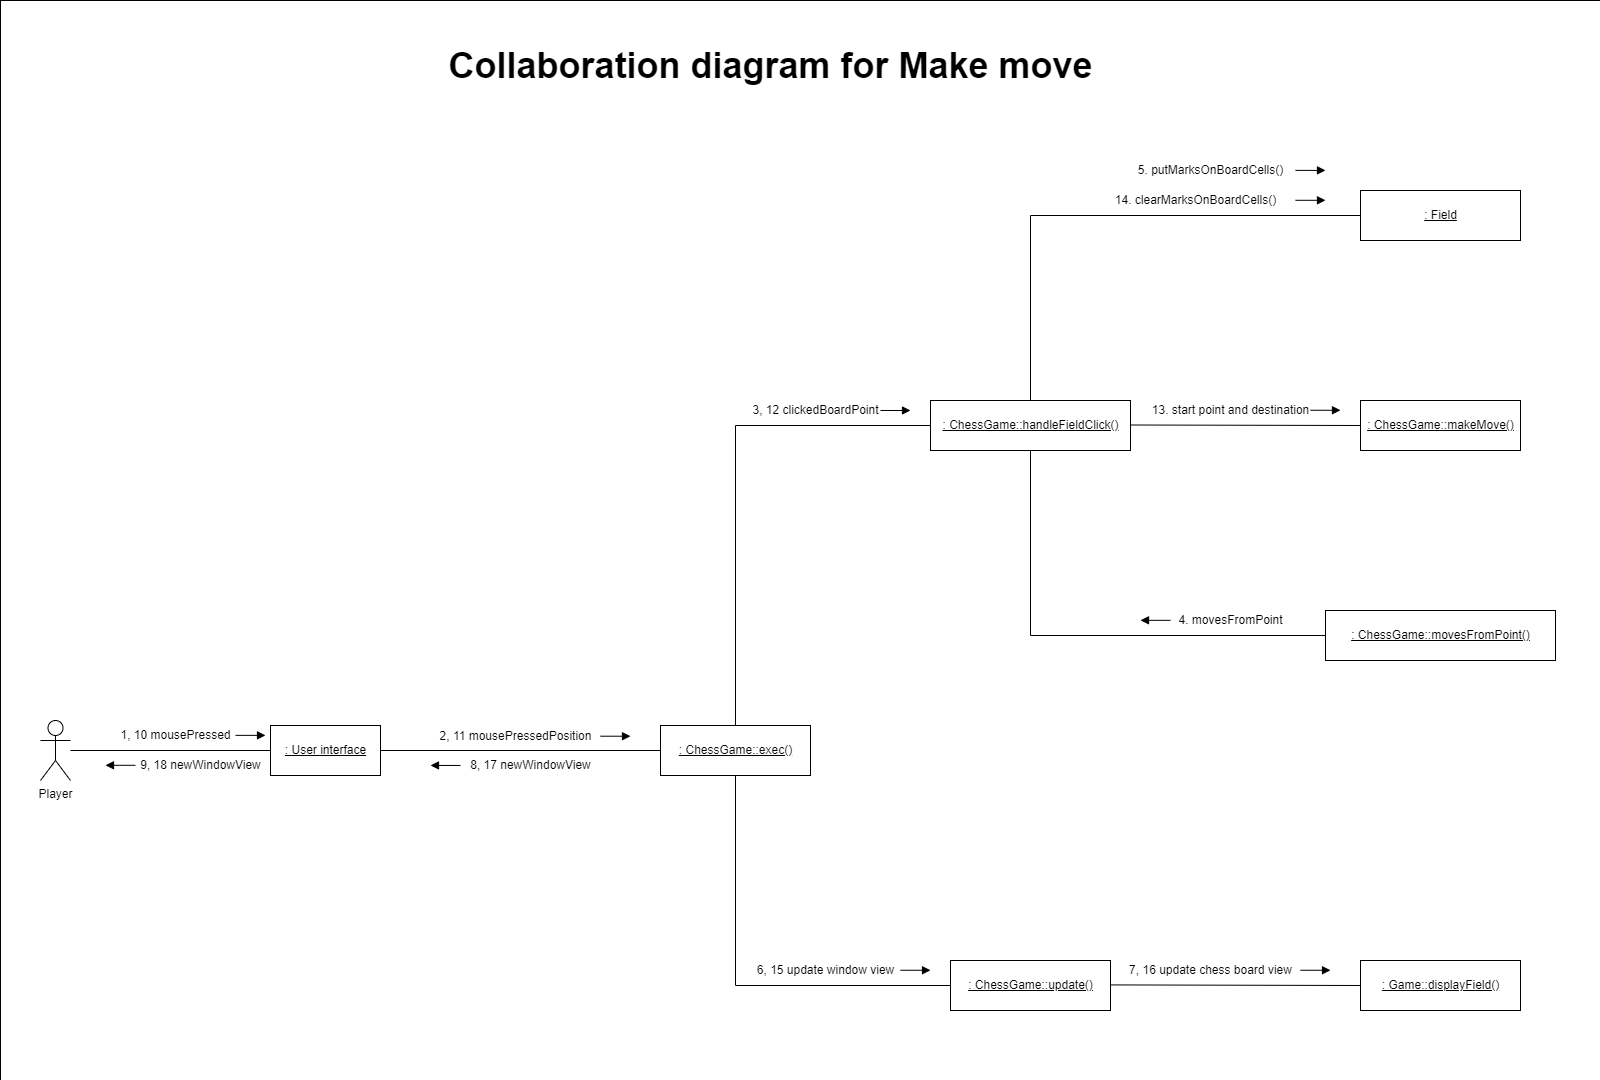

The diagram above was exported from draw.io. Its source (the exported page's mxGraphModel, read from the mxfile embedded in the PNG):
<mxGraphModel dx="2307" dy="1140" grid="1" gridSize="10" guides="1" tooltips="1" connect="1" arrows="1" fold="1" page="1" pageScale="1" pageWidth="3300" pageHeight="2339" math="0" shadow="0">
  <root>
    <mxCell id="h78DM6GvhUvakkJ7S5Tx-0" />
    <mxCell id="h78DM6GvhUvakkJ7S5Tx-1" parent="h78DM6GvhUvakkJ7S5Tx-0" />
    <mxCell id="re_TLJjiZn5YKqyZ85B--2" value="" style="rounded=0;whiteSpace=wrap;html=1;fontSize=12;strokeWidth=0;fillColor=none;strokeColor=default;" parent="h78DM6GvhUvakkJ7S5Tx-1" vertex="1">
      <mxGeometry x="980" y="420" width="1600" height="1080" as="geometry" />
    </mxCell>
    <mxCell id="h78DM6GvhUvakkJ7S5Tx-4" value="&lt;u&gt;: User interface&lt;/u&gt;" style="html=1;fontSize=12;strokeWidth=1;fillColor=none;" parent="h78DM6GvhUvakkJ7S5Tx-1" vertex="1">
      <mxGeometry x="1250" y="1145" width="110" height="50" as="geometry" />
    </mxCell>
    <mxCell id="h78DM6GvhUvakkJ7S5Tx-6" value="&lt;u&gt;: ChessGame::exec()&lt;/u&gt;" style="html=1;fontSize=12;strokeWidth=1;fillColor=none;" parent="h78DM6GvhUvakkJ7S5Tx-1" vertex="1">
      <mxGeometry x="1640" y="1145" width="150" height="50" as="geometry" />
    </mxCell>
    <mxCell id="h78DM6GvhUvakkJ7S5Tx-7" value="&lt;u&gt;: ChessGame::handleFieldClick()&lt;/u&gt;" style="html=1;fontSize=12;strokeWidth=1;fillColor=none;" parent="h78DM6GvhUvakkJ7S5Tx-1" vertex="1">
      <mxGeometry x="1910" y="820" width="200" height="50" as="geometry" />
    </mxCell>
    <mxCell id="h78DM6GvhUvakkJ7S5Tx-8" value="&lt;u&gt;: Field&lt;/u&gt;" style="html=1;fontSize=12;strokeWidth=1;fillColor=none;" parent="h78DM6GvhUvakkJ7S5Tx-1" vertex="1">
      <mxGeometry x="2340" y="610" width="160" height="50" as="geometry" />
    </mxCell>
    <mxCell id="h78DM6GvhUvakkJ7S5Tx-9" value="&lt;u&gt;: ChessGame::update()&lt;/u&gt;" style="html=1;fontSize=12;strokeWidth=1;fillColor=none;" parent="h78DM6GvhUvakkJ7S5Tx-1" vertex="1">
      <mxGeometry x="1930" y="1380" width="160" height="50" as="geometry" />
    </mxCell>
    <mxCell id="h78DM6GvhUvakkJ7S5Tx-10" value="&lt;u&gt;: Game::displayField()&lt;/u&gt;" style="html=1;fontSize=12;strokeWidth=1;fillColor=none;" parent="h78DM6GvhUvakkJ7S5Tx-1" vertex="1">
      <mxGeometry x="2340" y="1380" width="160" height="50" as="geometry" />
    </mxCell>
    <mxCell id="h78DM6GvhUvakkJ7S5Tx-12" value="&lt;u&gt;: ChessGame::movesFromPoint()&lt;/u&gt;" style="html=1;fontSize=12;strokeWidth=1;fillColor=none;" parent="h78DM6GvhUvakkJ7S5Tx-1" vertex="1">
      <mxGeometry x="2305" y="1030" width="230" height="50" as="geometry" />
    </mxCell>
    <mxCell id="h78DM6GvhUvakkJ7S5Tx-13" value="&lt;u&gt;: ChessGame::makeMove()&lt;/u&gt;" style="html=1;fontSize=12;strokeWidth=1;fillColor=none;" parent="h78DM6GvhUvakkJ7S5Tx-1" vertex="1">
      <mxGeometry x="2340" y="820" width="160" height="50" as="geometry" />
    </mxCell>
    <mxCell id="h78DM6GvhUvakkJ7S5Tx-14" value="Player" style="shape=umlActor;verticalLabelPosition=bottom;verticalAlign=top;html=1;fontSize=12;strokeWidth=1;fillColor=none;" parent="h78DM6GvhUvakkJ7S5Tx-1" vertex="1">
      <mxGeometry x="1020" y="1140" width="30" height="60" as="geometry" />
    </mxCell>
    <mxCell id="AT_LO7Guudz3SVCeXrPp-0" value="" style="line;strokeWidth=1;fillColor=none;align=left;verticalAlign=middle;spacingTop=-1;spacingLeft=3;spacingRight=3;rotatable=0;labelPosition=right;points=[];portConstraint=eastwest;fontSize=12;" parent="h78DM6GvhUvakkJ7S5Tx-1" vertex="1">
      <mxGeometry x="1050" y="1166" width="200" height="8" as="geometry" />
    </mxCell>
    <mxCell id="AT_LO7Guudz3SVCeXrPp-1" value="" style="line;strokeWidth=1;fillColor=none;align=left;verticalAlign=middle;spacingTop=-1;spacingLeft=3;spacingRight=3;rotatable=0;labelPosition=right;points=[];portConstraint=eastwest;fontSize=12;" parent="h78DM6GvhUvakkJ7S5Tx-1" vertex="1">
      <mxGeometry x="1360" y="1166" width="280" height="8" as="geometry" />
    </mxCell>
    <mxCell id="AT_LO7Guudz3SVCeXrPp-3" value="" style="endArrow=block;endFill=1;html=1;edgeStyle=orthogonalEdgeStyle;align=left;verticalAlign=top;rounded=0;fontSize=12;" parent="h78DM6GvhUvakkJ7S5Tx-1" edge="1">
      <mxGeometry x="-0.875" y="-30" relative="1" as="geometry">
        <mxPoint x="1215" y="1154.8600000000001" as="sourcePoint" />
        <mxPoint x="1245" y="1154.8600000000001" as="targetPoint" />
        <mxPoint as="offset" />
      </mxGeometry>
    </mxCell>
    <mxCell id="AT_LO7Guudz3SVCeXrPp-8" value="" style="endArrow=none;endFill=0;endSize=12;html=1;rounded=0;fontSize=12;exitX=0.5;exitY=0;exitDx=0;exitDy=0;entryX=0;entryY=0.5;entryDx=0;entryDy=0;" parent="h78DM6GvhUvakkJ7S5Tx-1" source="h78DM6GvhUvakkJ7S5Tx-6" target="h78DM6GvhUvakkJ7S5Tx-7" edge="1">
      <mxGeometry width="160" relative="1" as="geometry">
        <mxPoint x="1730" y="1070" as="sourcePoint" />
        <mxPoint x="1890" y="1070" as="targetPoint" />
        <Array as="points">
          <mxPoint x="1715" y="845" />
        </Array>
      </mxGeometry>
    </mxCell>
    <mxCell id="AT_LO7Guudz3SVCeXrPp-9" value="" style="endArrow=none;endFill=0;endSize=12;html=1;rounded=0;fontSize=12;entryX=0;entryY=0.5;entryDx=0;entryDy=0;" parent="h78DM6GvhUvakkJ7S5Tx-1" target="h78DM6GvhUvakkJ7S5Tx-10" edge="1">
      <mxGeometry width="160" relative="1" as="geometry">
        <mxPoint x="2090" y="1404.41" as="sourcePoint" />
        <mxPoint x="2250" y="1404.41" as="targetPoint" />
      </mxGeometry>
    </mxCell>
    <mxCell id="AT_LO7Guudz3SVCeXrPp-10" value="" style="endArrow=none;endFill=0;endSize=12;html=1;rounded=0;fontSize=12;exitX=0.5;exitY=1;exitDx=0;exitDy=0;entryX=0;entryY=0.5;entryDx=0;entryDy=0;" parent="h78DM6GvhUvakkJ7S5Tx-1" source="h78DM6GvhUvakkJ7S5Tx-6" target="h78DM6GvhUvakkJ7S5Tx-9" edge="1">
      <mxGeometry width="160" relative="1" as="geometry">
        <mxPoint x="1690" y="1290" as="sourcePoint" />
        <mxPoint x="1850" y="1290" as="targetPoint" />
        <Array as="points">
          <mxPoint x="1715" y="1405" />
        </Array>
      </mxGeometry>
    </mxCell>
    <mxCell id="AT_LO7Guudz3SVCeXrPp-16" value="" style="endArrow=none;endFill=0;endSize=12;html=1;rounded=0;fontSize=12;exitX=0.5;exitY=0;exitDx=0;exitDy=0;entryX=0;entryY=0.5;entryDx=0;entryDy=0;" parent="h78DM6GvhUvakkJ7S5Tx-1" source="h78DM6GvhUvakkJ7S5Tx-7" target="h78DM6GvhUvakkJ7S5Tx-8" edge="1">
      <mxGeometry width="160" relative="1" as="geometry">
        <mxPoint x="2080" y="634.5799999999999" as="sourcePoint" />
        <mxPoint x="2240" y="634.5799999999999" as="targetPoint" />
        <Array as="points">
          <mxPoint x="2010" y="635" />
        </Array>
      </mxGeometry>
    </mxCell>
    <mxCell id="AT_LO7Guudz3SVCeXrPp-17" value="" style="endArrow=none;endFill=0;endSize=12;html=1;rounded=0;fontSize=12;entryX=0;entryY=0.5;entryDx=0;entryDy=0;" parent="h78DM6GvhUvakkJ7S5Tx-1" target="h78DM6GvhUvakkJ7S5Tx-13" edge="1">
      <mxGeometry width="160" relative="1" as="geometry">
        <mxPoint x="2110" y="844.5" as="sourcePoint" />
        <mxPoint x="2270" y="844.5" as="targetPoint" />
      </mxGeometry>
    </mxCell>
    <mxCell id="AT_LO7Guudz3SVCeXrPp-18" value="" style="endArrow=none;endFill=0;endSize=12;html=1;rounded=0;fontSize=12;exitX=0.5;exitY=1;exitDx=0;exitDy=0;entryX=0;entryY=0.5;entryDx=0;entryDy=0;" parent="h78DM6GvhUvakkJ7S5Tx-1" source="h78DM6GvhUvakkJ7S5Tx-7" target="h78DM6GvhUvakkJ7S5Tx-12" edge="1">
      <mxGeometry width="160" relative="1" as="geometry">
        <mxPoint x="2000" y="940" as="sourcePoint" />
        <mxPoint x="2160" y="940" as="targetPoint" />
        <Array as="points">
          <mxPoint x="2010" y="1055" />
        </Array>
      </mxGeometry>
    </mxCell>
    <mxCell id="AT_LO7Guudz3SVCeXrPp-19" value="1, 10 mousePressed" style="text;html=1;align=center;verticalAlign=middle;resizable=0;points=[];autosize=1;strokeColor=none;fillColor=none;fontSize=12;" parent="h78DM6GvhUvakkJ7S5Tx-1" vertex="1">
      <mxGeometry x="1090" y="1145" width="130" height="20" as="geometry" />
    </mxCell>
    <mxCell id="AT_LO7Guudz3SVCeXrPp-22" value="9, 18 newWindowView" style="text;html=1;align=center;verticalAlign=middle;resizable=0;points=[];autosize=1;strokeColor=none;fillColor=none;fontSize=12;" parent="h78DM6GvhUvakkJ7S5Tx-1" vertex="1">
      <mxGeometry x="1110" y="1175" width="140" height="20" as="geometry" />
    </mxCell>
    <mxCell id="AT_LO7Guudz3SVCeXrPp-26" value="" style="endArrow=block;endFill=1;html=1;edgeStyle=orthogonalEdgeStyle;align=left;verticalAlign=top;rounded=0;fontSize=12;" parent="h78DM6GvhUvakkJ7S5Tx-1" edge="1">
      <mxGeometry x="-0.875" y="-30" relative="1" as="geometry">
        <mxPoint x="1115" y="1184.8000000000002" as="sourcePoint" />
        <mxPoint x="1085" y="1184.8000000000002" as="targetPoint" />
        <mxPoint as="offset" />
      </mxGeometry>
    </mxCell>
    <mxCell id="AT_LO7Guudz3SVCeXrPp-27" value="" style="endArrow=block;endFill=1;html=1;edgeStyle=orthogonalEdgeStyle;align=left;verticalAlign=top;rounded=0;fontSize=12;" parent="h78DM6GvhUvakkJ7S5Tx-1" edge="1">
      <mxGeometry x="-0.875" y="-30" relative="1" as="geometry">
        <mxPoint x="1580" y="1155.71" as="sourcePoint" />
        <mxPoint x="1610" y="1155.71" as="targetPoint" />
        <mxPoint as="offset" />
      </mxGeometry>
    </mxCell>
    <mxCell id="AT_LO7Guudz3SVCeXrPp-28" value="2, 11 mousePressedPosition" style="text;html=1;align=center;verticalAlign=middle;resizable=0;points=[];autosize=1;strokeColor=none;fillColor=none;fontSize=12;" parent="h78DM6GvhUvakkJ7S5Tx-1" vertex="1">
      <mxGeometry x="1410" y="1146" width="170" height="20" as="geometry" />
    </mxCell>
    <mxCell id="AT_LO7Guudz3SVCeXrPp-30" value="8, 17 newWindowView" style="text;html=1;align=center;verticalAlign=middle;resizable=0;points=[];autosize=1;strokeColor=none;fillColor=none;fontSize=12;" parent="h78DM6GvhUvakkJ7S5Tx-1" vertex="1">
      <mxGeometry x="1440" y="1175" width="140" height="20" as="geometry" />
    </mxCell>
    <mxCell id="AT_LO7Guudz3SVCeXrPp-31" value="" style="endArrow=block;endFill=1;html=1;edgeStyle=orthogonalEdgeStyle;align=left;verticalAlign=top;rounded=0;fontSize=12;" parent="h78DM6GvhUvakkJ7S5Tx-1" edge="1">
      <mxGeometry x="-0.875" y="-30" relative="1" as="geometry">
        <mxPoint x="1440" y="1184.9500000000003" as="sourcePoint" />
        <mxPoint x="1410" y="1184.95" as="targetPoint" />
        <mxPoint as="offset" />
      </mxGeometry>
    </mxCell>
    <mxCell id="AT_LO7Guudz3SVCeXrPp-32" value="" style="endArrow=block;endFill=1;html=1;edgeStyle=orthogonalEdgeStyle;align=left;verticalAlign=top;rounded=0;fontSize=12;" parent="h78DM6GvhUvakkJ7S5Tx-1" edge="1">
      <mxGeometry x="-0.875" y="-30" relative="1" as="geometry">
        <mxPoint x="1860" y="829.98" as="sourcePoint" />
        <mxPoint x="1890" y="829.98" as="targetPoint" />
        <mxPoint as="offset" />
      </mxGeometry>
    </mxCell>
    <mxCell id="AT_LO7Guudz3SVCeXrPp-33" value="3, 12 clickedBoardPoint" style="text;html=1;align=center;verticalAlign=middle;resizable=0;points=[];autosize=1;strokeColor=none;fillColor=none;fontSize=12;" parent="h78DM6GvhUvakkJ7S5Tx-1" vertex="1">
      <mxGeometry x="1725" y="820" width="140" height="20" as="geometry" />
    </mxCell>
    <mxCell id="AT_LO7Guudz3SVCeXrPp-34" value="" style="endArrow=block;endFill=1;html=1;edgeStyle=orthogonalEdgeStyle;align=left;verticalAlign=top;rounded=0;fontSize=12;" parent="h78DM6GvhUvakkJ7S5Tx-1" edge="1">
      <mxGeometry x="-0.875" y="-30" relative="1" as="geometry">
        <mxPoint x="1880" y="1389.76" as="sourcePoint" />
        <mxPoint x="1910" y="1389.76" as="targetPoint" />
        <mxPoint as="offset" />
      </mxGeometry>
    </mxCell>
    <mxCell id="AT_LO7Guudz3SVCeXrPp-35" value="6, 15 update window view" style="text;html=1;align=center;verticalAlign=middle;resizable=0;points=[];autosize=1;strokeColor=none;fillColor=none;fontSize=12;" parent="h78DM6GvhUvakkJ7S5Tx-1" vertex="1">
      <mxGeometry x="1730" y="1380" width="150" height="20" as="geometry" />
    </mxCell>
    <mxCell id="AT_LO7Guudz3SVCeXrPp-40" value="" style="endArrow=block;endFill=1;html=1;edgeStyle=orthogonalEdgeStyle;align=left;verticalAlign=top;rounded=0;fontSize=12;" parent="h78DM6GvhUvakkJ7S5Tx-1" edge="1">
      <mxGeometry x="-0.875" y="-30" relative="1" as="geometry">
        <mxPoint x="2280" y="1389.76" as="sourcePoint" />
        <mxPoint x="2310" y="1389.76" as="targetPoint" />
        <mxPoint as="offset" />
      </mxGeometry>
    </mxCell>
    <mxCell id="AT_LO7Guudz3SVCeXrPp-41" value="7, 16 update chess board view" style="text;html=1;align=center;verticalAlign=middle;resizable=0;points=[];autosize=1;strokeColor=none;fillColor=none;fontSize=12;" parent="h78DM6GvhUvakkJ7S5Tx-1" vertex="1">
      <mxGeometry x="2100" y="1380" width="180" height="20" as="geometry" />
    </mxCell>
    <mxCell id="AT_LO7Guudz3SVCeXrPp-42" value="5. putMarksOnBoardCells()" style="text;html=1;align=center;verticalAlign=middle;resizable=0;points=[];autosize=1;strokeColor=none;fillColor=none;fontSize=12;" parent="h78DM6GvhUvakkJ7S5Tx-1" vertex="1">
      <mxGeometry x="2110" y="580" width="160" height="20" as="geometry" />
    </mxCell>
    <mxCell id="AT_LO7Guudz3SVCeXrPp-44" value="" style="endArrow=block;endFill=1;html=1;edgeStyle=orthogonalEdgeStyle;align=left;verticalAlign=top;rounded=0;fontSize=12;" parent="h78DM6GvhUvakkJ7S5Tx-1" edge="1">
      <mxGeometry x="-0.875" y="-30" relative="1" as="geometry">
        <mxPoint x="2275" y="589.8900000000001" as="sourcePoint" />
        <mxPoint x="2305" y="589.8900000000001" as="targetPoint" />
        <mxPoint as="offset" />
      </mxGeometry>
    </mxCell>
    <mxCell id="AT_LO7Guudz3SVCeXrPp-45" value="4. movesFromPoint" style="text;html=1;align=center;verticalAlign=middle;resizable=0;points=[];autosize=1;strokeColor=none;fillColor=none;fontSize=12;" parent="h78DM6GvhUvakkJ7S5Tx-1" vertex="1">
      <mxGeometry x="2150" y="1030" width="120" height="20" as="geometry" />
    </mxCell>
    <mxCell id="AT_LO7Guudz3SVCeXrPp-46" value="" style="endArrow=block;endFill=1;html=1;edgeStyle=orthogonalEdgeStyle;align=left;verticalAlign=top;rounded=0;fontSize=12;" parent="h78DM6GvhUvakkJ7S5Tx-1" edge="1">
      <mxGeometry x="-0.875" y="-30" relative="1" as="geometry">
        <mxPoint x="2150" y="1039.8300000000002" as="sourcePoint" />
        <mxPoint x="2120" y="1039.8300000000002" as="targetPoint" />
        <mxPoint as="offset" />
      </mxGeometry>
    </mxCell>
    <mxCell id="AT_LO7Guudz3SVCeXrPp-47" value="" style="endArrow=block;endFill=1;html=1;edgeStyle=orthogonalEdgeStyle;align=left;verticalAlign=top;rounded=0;fontSize=12;" parent="h78DM6GvhUvakkJ7S5Tx-1" edge="1">
      <mxGeometry x="-0.875" y="-30" relative="1" as="geometry">
        <mxPoint x="2290" y="829.76" as="sourcePoint" />
        <mxPoint x="2320" y="829.76" as="targetPoint" />
        <mxPoint as="offset" />
      </mxGeometry>
    </mxCell>
    <mxCell id="AT_LO7Guudz3SVCeXrPp-48" value="13. start point and destination" style="text;html=1;align=center;verticalAlign=middle;resizable=0;points=[];autosize=1;strokeColor=none;fillColor=none;fontSize=12;" parent="h78DM6GvhUvakkJ7S5Tx-1" vertex="1">
      <mxGeometry x="2125" y="820" width="170" height="20" as="geometry" />
    </mxCell>
    <mxCell id="AT_LO7Guudz3SVCeXrPp-50" value="14. clearMarksOnBoardCells()" style="text;html=1;align=center;verticalAlign=middle;resizable=0;points=[];autosize=1;strokeColor=none;fillColor=none;fontSize=12;" parent="h78DM6GvhUvakkJ7S5Tx-1" vertex="1">
      <mxGeometry x="2085" y="610" width="180" height="20" as="geometry" />
    </mxCell>
    <mxCell id="AT_LO7Guudz3SVCeXrPp-51" value="" style="endArrow=block;endFill=1;html=1;edgeStyle=orthogonalEdgeStyle;align=left;verticalAlign=top;rounded=0;fontSize=12;" parent="h78DM6GvhUvakkJ7S5Tx-1" edge="1">
      <mxGeometry x="-0.875" y="-30" relative="1" as="geometry">
        <mxPoint x="2275" y="619.8000000000001" as="sourcePoint" />
        <mxPoint x="2305" y="619.8000000000001" as="targetPoint" />
        <mxPoint as="offset" />
      </mxGeometry>
    </mxCell>
    <mxCell id="re_TLJjiZn5YKqyZ85B--3" value="&lt;font style=&quot;font-size: 36px&quot;&gt;&lt;b&gt;Collaboration diagram for Make move&lt;/b&gt;&lt;/font&gt;" style="text;html=1;align=center;verticalAlign=middle;resizable=0;points=[];autosize=1;strokeColor=none;fillColor=none;fontSize=12;" parent="h78DM6GvhUvakkJ7S5Tx-1" vertex="1">
      <mxGeometry x="1420" y="470" width="660" height="30" as="geometry" />
    </mxCell>
  </root>
</mxGraphModel>